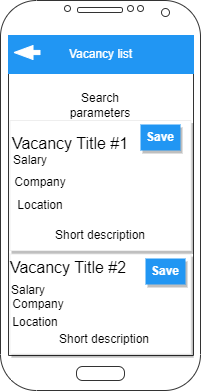

The diagram above was exported from draw.io. Its source (the exported page's mxGraphModel, read from the mxfile embedded in the PNG):
<mxGraphModel dx="683" dy="333" grid="1" gridSize="10" guides="1" tooltips="1" connect="1" arrows="1" fold="1" page="1" pageScale="1" pageWidth="827" pageHeight="1169" math="0" shadow="0">
  <root>
    <mxCell id="0" />
    <mxCell id="1" parent="0" />
    <mxCell id="pUqxV5sflyoYG3Z1NF0k-1" value="" style="verticalLabelPosition=bottom;verticalAlign=top;html=1;shadow=0;dashed=0;strokeWidth=1;shape=mxgraph.android.phone2;strokeColor=#333333;" parent="1" vertex="1">
      <mxGeometry x="310" y="170" width="200" height="390" as="geometry" />
    </mxCell>
    <mxCell id="pUqxV5sflyoYG3Z1NF0k-107" value="" style="dashed=0;shape=rect;fillColor=#ffffff;strokeColor=#eeeeee;shadow=1;fontColor=#000000;fontSize=24;fontStyle=0;verticalAlign=top;spacingBottom=0;spacingLeft=16;spacingTop=15;align=left;whiteSpace=wrap;html=1;" parent="1" vertex="1">
      <mxGeometry x="319.5" y="290" width="181" height="130" as="geometry" />
    </mxCell>
    <mxCell id="pUqxV5sflyoYG3Z1NF0k-112" value="&lt;font style=&quot;font-size: 16px;&quot;&gt;Vacancy Title #1&lt;/font&gt;" style="text;html=1;strokeColor=none;fillColor=none;align=center;verticalAlign=middle;whiteSpace=wrap;rounded=0;" parent="pUqxV5sflyoYG3Z1NF0k-107" vertex="1">
      <mxGeometry width="120" height="45.34883720930234" as="geometry" />
    </mxCell>
    <mxCell id="pUqxV5sflyoYG3Z1NF0k-113" value="Salary" style="text;html=1;strokeColor=none;fillColor=none;align=center;verticalAlign=middle;whiteSpace=wrap;rounded=0;" parent="pUqxV5sflyoYG3Z1NF0k-107" vertex="1">
      <mxGeometry y="30" width="40.5" height="20" as="geometry" />
    </mxCell>
    <mxCell id="pUqxV5sflyoYG3Z1NF0k-114" value="Company" style="text;html=1;strokeColor=none;fillColor=none;align=center;verticalAlign=middle;whiteSpace=wrap;rounded=0;" parent="pUqxV5sflyoYG3Z1NF0k-107" vertex="1">
      <mxGeometry y="49.99909090909092" width="60" height="23.080909090909092" as="geometry" />
    </mxCell>
    <mxCell id="pUqxV5sflyoYG3Z1NF0k-115" value="Location" style="text;html=1;strokeColor=none;fillColor=none;align=center;verticalAlign=middle;whiteSpace=wrap;rounded=0;" parent="pUqxV5sflyoYG3Z1NF0k-107" vertex="1">
      <mxGeometry x="5" y="73.08" width="50" height="23.636363636363637" as="geometry" />
    </mxCell>
    <mxCell id="pUqxV5sflyoYG3Z1NF0k-116" value="Short description" style="text;html=1;strokeColor=none;fillColor=none;align=center;verticalAlign=middle;whiteSpace=wrap;rounded=0;" parent="pUqxV5sflyoYG3Z1NF0k-107" vertex="1">
      <mxGeometry x="35.5" y="100" width="110" height="30" as="geometry" />
    </mxCell>
    <mxCell id="pUqxV5sflyoYG3Z1NF0k-117" value="Save" style="whiteSpace=wrap;html=1;dashed=0;align=center;fontSize=12;shape=rect;fillColor=#2196F3;strokeColor=none;fontStyle=1;shadow=1;fontColor=#ffffff;" parent="pUqxV5sflyoYG3Z1NF0k-107" vertex="1">
      <mxGeometry x="130.5" y="4" width="40" height="26" as="geometry" />
    </mxCell>
    <mxCell id="pUqxV5sflyoYG3Z1NF0k-118" value="" style="dashed=0;shape=rect;fillColor=#ffffff;strokeColor=#eeeeee;shadow=1;fontColor=#000000;fontSize=24;fontStyle=0;verticalAlign=top;spacingBottom=0;spacingLeft=16;spacingTop=15;align=left;whiteSpace=wrap;html=1;" parent="1" vertex="1">
      <mxGeometry x="319.5" y="423.64" width="181" height="100" as="geometry" />
    </mxCell>
    <mxCell id="pUqxV5sflyoYG3Z1NF0k-125" value="Search parameters" style="text;html=1;strokeColor=none;fillColor=none;align=center;verticalAlign=middle;whiteSpace=wrap;rounded=0;" parent="1" vertex="1">
      <mxGeometry x="380" y="260" width="60" height="30" as="geometry" />
    </mxCell>
    <mxCell id="3l_F--HiQlKTcHZyVUSN-1" value="Vacancy list" style="rounded=0;whiteSpace=wrap;html=1;fillColor=#2196F3;fontColor=#FFFFFF;strokeColor=#2196F3;" vertex="1" parent="1">
      <mxGeometry x="318" y="205" width="185" height="38" as="geometry" />
    </mxCell>
    <mxCell id="3l_F--HiQlKTcHZyVUSN-2" value="" style="shape=flexArrow;endArrow=classic;html=1;rounded=0;endWidth=8.8;endSize=6.011627906976745;width=4.186046511627907;strokeColor=#FFFFFF;fillColor=default;" edge="1" parent="1">
      <mxGeometry width="50" height="50" relative="1" as="geometry">
        <mxPoint x="350" y="222" as="sourcePoint" />
        <mxPoint x="323" y="222" as="targetPoint" />
      </mxGeometry>
    </mxCell>
    <mxCell id="pUqxV5sflyoYG3Z1NF0k-123" value="Short description" style="text;html=1;strokeColor=none;fillColor=none;align=center;verticalAlign=middle;whiteSpace=wrap;rounded=0;" parent="1" vertex="1">
      <mxGeometry x="359" y="493.64" width="110" height="30" as="geometry" />
    </mxCell>
    <mxCell id="pUqxV5sflyoYG3Z1NF0k-122" value="Location" style="text;html=1;strokeColor=none;fillColor=none;align=center;verticalAlign=middle;whiteSpace=wrap;rounded=0;" parent="1" vertex="1">
      <mxGeometry x="319.5" y="480" width="50" height="23.636363636363637" as="geometry" />
    </mxCell>
    <mxCell id="pUqxV5sflyoYG3Z1NF0k-121" value="Company" style="text;html=1;strokeColor=none;fillColor=none;align=center;verticalAlign=middle;whiteSpace=wrap;rounded=0;" parent="1" vertex="1">
      <mxGeometry x="318" y="462.09909090909093" width="60" height="23.080909090909092" as="geometry" />
    </mxCell>
    <mxCell id="pUqxV5sflyoYG3Z1NF0k-120" value="Salary" style="text;html=1;strokeColor=none;fillColor=none;align=center;verticalAlign=middle;whiteSpace=wrap;rounded=0;" parent="1" vertex="1">
      <mxGeometry x="318" y="450" width="40.5" height="20" as="geometry" />
    </mxCell>
    <mxCell id="pUqxV5sflyoYG3Z1NF0k-119" value="&lt;font style=&quot;font-size: 16px;&quot;&gt;Vacancy Title #2&lt;/font&gt;" style="text;html=1;strokeColor=none;fillColor=none;align=center;verticalAlign=middle;whiteSpace=wrap;rounded=0;" parent="1" vertex="1">
      <mxGeometry x="318" y="414.65" width="120" height="45.34883720930234" as="geometry" />
    </mxCell>
    <mxCell id="pUqxV5sflyoYG3Z1NF0k-124" value="Save" style="whiteSpace=wrap;html=1;dashed=0;align=center;fontSize=12;shape=rect;fillColor=#2196F3;strokeColor=none;fontStyle=1;shadow=1;fontColor=#ffffff;" parent="1" vertex="1">
      <mxGeometry x="455" y="428" width="40" height="26" as="geometry" />
    </mxCell>
  </root>
</mxGraphModel>